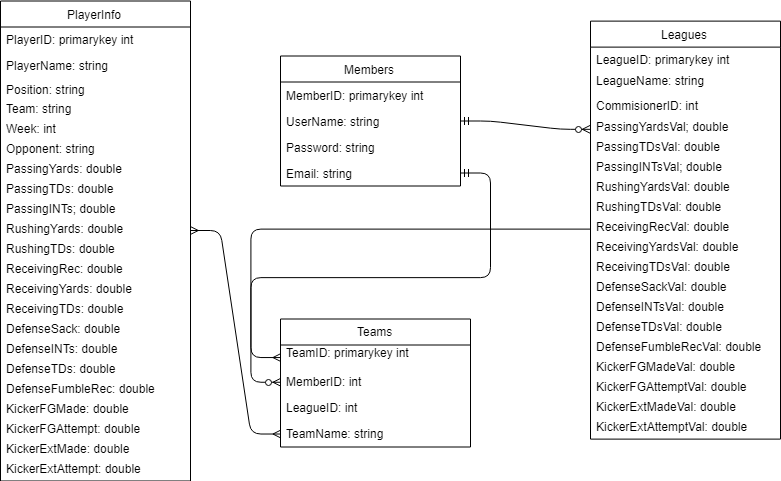

The diagram above was exported from draw.io. Its source (the exported page's mxGraphModel, read from the mxfile embedded in the PNG):
<mxGraphModel dx="1169" dy="552" grid="1" gridSize="10" guides="1" tooltips="1" connect="1" arrows="1" fold="1" page="1" pageScale="1" pageWidth="826" pageHeight="1169" background="#ffffff" math="0" shadow="0">
  <root>
    <mxCell id="0" />
    <mxCell id="1" parent="0" />
    <mxCell id="R66w6XddVPtl5izTUIp4-116" value="PlayerInfo" style="swimlane;fontStyle=0;childLayout=stackLayout;horizontal=1;startSize=26;fillColor=none;horizontalStack=0;resizeParent=1;resizeParentMax=0;resizeLast=0;collapsible=1;marginBottom=0;labelBackgroundColor=none;html=1;" parent="1" vertex="1">
      <mxGeometry x="20" y="478.5" width="190" height="480" as="geometry" />
    </mxCell>
    <mxCell id="R66w6XddVPtl5izTUIp4-117" value="PlayerID: primarykey int" style="text;strokeColor=none;fillColor=none;align=left;verticalAlign=middle;spacingLeft=4;spacingRight=4;overflow=hidden;rotatable=0;points=[[0,0.5],[1,0.5]];portConstraint=eastwest;" parent="R66w6XddVPtl5izTUIp4-116" vertex="1">
      <mxGeometry y="26" width="190" height="26" as="geometry" />
    </mxCell>
    <mxCell id="R66w6XddVPtl5izTUIp4-118" value="PlayerName: string" style="text;strokeColor=none;fillColor=none;align=left;verticalAlign=middle;spacingLeft=4;spacingRight=4;overflow=hidden;rotatable=0;points=[[0,0.5],[1,0.5]];portConstraint=eastwest;" parent="R66w6XddVPtl5izTUIp4-116" vertex="1">
      <mxGeometry y="52" width="190" height="26" as="geometry" />
    </mxCell>
    <mxCell id="R66w6XddVPtl5izTUIp4-119" value="Position: string" style="text;strokeColor=none;fillColor=none;align=left;verticalAlign=middle;spacingLeft=4;spacingRight=4;overflow=hidden;rotatable=0;points=[[0,0.5],[1,0.5]];portConstraint=eastwest;" parent="R66w6XddVPtl5izTUIp4-116" vertex="1">
      <mxGeometry y="78" width="190" height="22" as="geometry" />
    </mxCell>
    <mxCell id="R66w6XddVPtl5izTUIp4-120" value="Team: string&#10;" style="text;strokeColor=none;fillColor=none;align=left;verticalAlign=middle;spacingLeft=4;spacingRight=4;overflow=hidden;rotatable=0;points=[[0,0.5],[1,0.5]];portConstraint=eastwest;labelBackgroundColor=none;" parent="R66w6XddVPtl5izTUIp4-116" vertex="1">
      <mxGeometry y="100" width="190" height="20" as="geometry" />
    </mxCell>
    <mxCell id="R66w6XddVPtl5izTUIp4-121" value="Week: int&#10;" style="text;strokeColor=none;fillColor=none;align=left;verticalAlign=middle;spacingLeft=4;spacingRight=4;overflow=hidden;rotatable=0;points=[[0,0.5],[1,0.5]];portConstraint=eastwest;labelBackgroundColor=none;" parent="R66w6XddVPtl5izTUIp4-116" vertex="1">
      <mxGeometry y="120" width="190" height="20" as="geometry" />
    </mxCell>
    <mxCell id="R66w6XddVPtl5izTUIp4-122" value="Opponent: string&#10;" style="text;strokeColor=none;fillColor=none;align=left;verticalAlign=middle;spacingLeft=4;spacingRight=4;overflow=hidden;rotatable=0;points=[[0,0.5],[1,0.5]];portConstraint=eastwest;labelBackgroundColor=none;" parent="R66w6XddVPtl5izTUIp4-116" vertex="1">
      <mxGeometry y="140" width="190" height="20" as="geometry" />
    </mxCell>
    <mxCell id="R66w6XddVPtl5izTUIp4-123" value="PassingYards: double&#10;" style="text;strokeColor=none;fillColor=none;align=left;verticalAlign=middle;spacingLeft=4;spacingRight=4;overflow=hidden;rotatable=0;points=[[0,0.5],[1,0.5]];portConstraint=eastwest;labelBackgroundColor=none;" parent="R66w6XddVPtl5izTUIp4-116" vertex="1">
      <mxGeometry y="160" width="190" height="20" as="geometry" />
    </mxCell>
    <mxCell id="R66w6XddVPtl5izTUIp4-125" value="PassingTDs: double&#10;" style="text;strokeColor=none;fillColor=none;align=left;verticalAlign=middle;spacingLeft=4;spacingRight=4;overflow=hidden;rotatable=0;points=[[0,0.5],[1,0.5]];portConstraint=eastwest;labelBackgroundColor=none;" parent="R66w6XddVPtl5izTUIp4-116" vertex="1">
      <mxGeometry y="180" width="190" height="20" as="geometry" />
    </mxCell>
    <mxCell id="R66w6XddVPtl5izTUIp4-126" value="PassingINTs; double&#10;" style="text;strokeColor=none;fillColor=none;align=left;verticalAlign=middle;spacingLeft=4;spacingRight=4;overflow=hidden;rotatable=0;points=[[0,0.5],[1,0.5]];portConstraint=eastwest;labelBackgroundColor=none;" parent="R66w6XddVPtl5izTUIp4-116" vertex="1">
      <mxGeometry y="200" width="190" height="20" as="geometry" />
    </mxCell>
    <mxCell id="R66w6XddVPtl5izTUIp4-127" value="RushingYards: double&#10;" style="text;strokeColor=none;fillColor=none;align=left;verticalAlign=middle;spacingLeft=4;spacingRight=4;overflow=hidden;rotatable=0;points=[[0,0.5],[1,0.5]];portConstraint=eastwest;labelBackgroundColor=none;" parent="R66w6XddVPtl5izTUIp4-116" vertex="1">
      <mxGeometry y="220" width="190" height="20" as="geometry" />
    </mxCell>
    <mxCell id="R66w6XddVPtl5izTUIp4-128" value="RushingTDs: double&#10;" style="text;strokeColor=none;fillColor=none;align=left;verticalAlign=middle;spacingLeft=4;spacingRight=4;overflow=hidden;rotatable=0;points=[[0,0.5],[1,0.5]];portConstraint=eastwest;labelBackgroundColor=none;" parent="R66w6XddVPtl5izTUIp4-116" vertex="1">
      <mxGeometry y="240" width="190" height="20" as="geometry" />
    </mxCell>
    <mxCell id="R66w6XddVPtl5izTUIp4-129" value="ReceivingRec: double&#10;" style="text;strokeColor=none;fillColor=none;align=left;verticalAlign=middle;spacingLeft=4;spacingRight=4;overflow=hidden;rotatable=0;points=[[0,0.5],[1,0.5]];portConstraint=eastwest;labelBackgroundColor=none;" parent="R66w6XddVPtl5izTUIp4-116" vertex="1">
      <mxGeometry y="260" width="190" height="20" as="geometry" />
    </mxCell>
    <mxCell id="R66w6XddVPtl5izTUIp4-130" value="ReceivingYards: double&#10;" style="text;strokeColor=none;fillColor=none;align=left;verticalAlign=middle;spacingLeft=4;spacingRight=4;overflow=hidden;rotatable=0;points=[[0,0.5],[1,0.5]];portConstraint=eastwest;labelBackgroundColor=none;" parent="R66w6XddVPtl5izTUIp4-116" vertex="1">
      <mxGeometry y="280" width="190" height="20" as="geometry" />
    </mxCell>
    <mxCell id="R66w6XddVPtl5izTUIp4-131" value="ReceivingTDs: double&#10;" style="text;strokeColor=none;fillColor=none;align=left;verticalAlign=middle;spacingLeft=4;spacingRight=4;overflow=hidden;rotatable=0;points=[[0,0.5],[1,0.5]];portConstraint=eastwest;labelBackgroundColor=none;" parent="R66w6XddVPtl5izTUIp4-116" vertex="1">
      <mxGeometry y="300" width="190" height="20" as="geometry" />
    </mxCell>
    <mxCell id="R66w6XddVPtl5izTUIp4-132" value="DefenseSack: double&#10;" style="text;strokeColor=none;fillColor=none;align=left;verticalAlign=middle;spacingLeft=4;spacingRight=4;overflow=hidden;rotatable=0;points=[[0,0.5],[1,0.5]];portConstraint=eastwest;labelBackgroundColor=none;" parent="R66w6XddVPtl5izTUIp4-116" vertex="1">
      <mxGeometry y="320" width="190" height="20" as="geometry" />
    </mxCell>
    <mxCell id="R66w6XddVPtl5izTUIp4-134" value="DefenseINTs: double&#10;" style="text;strokeColor=none;fillColor=none;align=left;verticalAlign=middle;spacingLeft=4;spacingRight=4;overflow=hidden;rotatable=0;points=[[0,0.5],[1,0.5]];portConstraint=eastwest;labelBackgroundColor=none;" parent="R66w6XddVPtl5izTUIp4-116" vertex="1">
      <mxGeometry y="340" width="190" height="20" as="geometry" />
    </mxCell>
    <mxCell id="UFOc9Y1M0o6m2Imlxs9D-1" value="DefenseTDs: double&#10;" style="text;strokeColor=none;fillColor=none;align=left;verticalAlign=middle;spacingLeft=4;spacingRight=4;overflow=hidden;rotatable=0;points=[[0,0.5],[1,0.5]];portConstraint=eastwest;labelBackgroundColor=none;" vertex="1" parent="R66w6XddVPtl5izTUIp4-116">
      <mxGeometry y="360" width="190" height="20" as="geometry" />
    </mxCell>
    <mxCell id="R66w6XddVPtl5izTUIp4-135" value="DefenseFumbleRec: double&#10;" style="text;strokeColor=none;fillColor=none;align=left;verticalAlign=middle;spacingLeft=4;spacingRight=4;overflow=hidden;rotatable=0;points=[[0,0.5],[1,0.5]];portConstraint=eastwest;labelBackgroundColor=none;" parent="R66w6XddVPtl5izTUIp4-116" vertex="1">
      <mxGeometry y="380" width="190" height="20" as="geometry" />
    </mxCell>
    <mxCell id="PFhg2YaG6B-Br_p1YIEb-2" value="KickerFGMade: double&#10;" style="text;strokeColor=none;fillColor=none;align=left;verticalAlign=middle;spacingLeft=4;spacingRight=4;overflow=hidden;rotatable=0;points=[[0,0.5],[1,0.5]];portConstraint=eastwest;labelBackgroundColor=none;" parent="R66w6XddVPtl5izTUIp4-116" vertex="1">
      <mxGeometry y="400" width="190" height="20" as="geometry" />
    </mxCell>
    <mxCell id="PFhg2YaG6B-Br_p1YIEb-3" value="KickerFGAttempt: double&#10;" style="text;strokeColor=none;fillColor=none;align=left;verticalAlign=middle;spacingLeft=4;spacingRight=4;overflow=hidden;rotatable=0;points=[[0,0.5],[1,0.5]];portConstraint=eastwest;labelBackgroundColor=none;" parent="R66w6XddVPtl5izTUIp4-116" vertex="1">
      <mxGeometry y="420" width="190" height="20" as="geometry" />
    </mxCell>
    <mxCell id="PFhg2YaG6B-Br_p1YIEb-4" value="KickerExtMade: double&#10;" style="text;strokeColor=none;fillColor=none;align=left;verticalAlign=middle;spacingLeft=4;spacingRight=4;overflow=hidden;rotatable=0;points=[[0,0.5],[1,0.5]];portConstraint=eastwest;labelBackgroundColor=none;" parent="R66w6XddVPtl5izTUIp4-116" vertex="1">
      <mxGeometry y="440" width="190" height="20" as="geometry" />
    </mxCell>
    <mxCell id="PFhg2YaG6B-Br_p1YIEb-5" value="KickerExtAttempt: double&#10;" style="text;strokeColor=none;fillColor=none;align=left;verticalAlign=middle;spacingLeft=4;spacingRight=4;overflow=hidden;rotatable=0;points=[[0,0.5],[1,0.5]];portConstraint=eastwest;labelBackgroundColor=none;" parent="R66w6XddVPtl5izTUIp4-116" vertex="1">
      <mxGeometry y="460" width="190" height="20" as="geometry" />
    </mxCell>
    <mxCell id="R66w6XddVPtl5izTUIp4-138" value="Teams" style="swimlane;fontStyle=0;childLayout=stackLayout;horizontal=1;startSize=26;fillColor=none;horizontalStack=0;resizeParent=1;resizeParentMax=0;resizeLast=0;collapsible=1;marginBottom=0;labelBackgroundColor=none;html=1;" parent="1" vertex="1">
      <mxGeometry x="300" y="796.5" width="190" height="128" as="geometry" />
    </mxCell>
    <mxCell id="R66w6XddVPtl5izTUIp4-184" value="TeamID: primarykey int&#10;" style="text;strokeColor=none;fillColor=none;align=left;verticalAlign=middle;spacingLeft=4;spacingRight=4;overflow=hidden;rotatable=0;points=[[0,0.5],[1,0.5]];portConstraint=eastwest;" parent="R66w6XddVPtl5izTUIp4-138" vertex="1">
      <mxGeometry y="26" width="190" height="24" as="geometry" />
    </mxCell>
    <mxCell id="R66w6XddVPtl5izTUIp4-139" value="MemberID: int" style="text;strokeColor=none;fillColor=none;align=left;verticalAlign=middle;spacingLeft=4;spacingRight=4;overflow=hidden;rotatable=0;points=[[0,0.5],[1,0.5]];portConstraint=eastwest;" parent="R66w6XddVPtl5izTUIp4-138" vertex="1">
      <mxGeometry y="50" width="190" height="26" as="geometry" />
    </mxCell>
    <mxCell id="R66w6XddVPtl5izTUIp4-214" value="LeagueID: int" style="text;strokeColor=none;fillColor=none;align=left;verticalAlign=middle;spacingLeft=4;spacingRight=4;overflow=hidden;rotatable=0;points=[[0,0.5],[1,0.5]];portConstraint=eastwest;" parent="R66w6XddVPtl5izTUIp4-138" vertex="1">
      <mxGeometry y="76" width="190" height="26" as="geometry" />
    </mxCell>
    <mxCell id="SV7-cBMV-N_kXGOV6fLH-17" value="TeamName: string" style="text;strokeColor=none;fillColor=none;align=left;verticalAlign=middle;spacingLeft=4;spacingRight=4;overflow=hidden;rotatable=0;points=[[0,0.5],[1,0.5]];portConstraint=eastwest;" parent="R66w6XddVPtl5izTUIp4-138" vertex="1">
      <mxGeometry y="102" width="190" height="26" as="geometry" />
    </mxCell>
    <mxCell id="SV7-cBMV-N_kXGOV6fLH-1" value="Members" style="swimlane;fontStyle=0;childLayout=stackLayout;horizontal=1;startSize=26;fillColor=none;horizontalStack=0;resizeParent=1;resizeParentMax=0;resizeLast=0;collapsible=1;marginBottom=0;labelBackgroundColor=none;html=1;" parent="1" vertex="1">
      <mxGeometry x="300" y="533.5" width="180" height="130" as="geometry" />
    </mxCell>
    <mxCell id="SV7-cBMV-N_kXGOV6fLH-2" value="MemberID: primarykey int" style="text;strokeColor=none;fillColor=none;align=left;verticalAlign=top;spacingLeft=4;spacingRight=4;overflow=hidden;rotatable=0;points=[[0,0.5],[1,0.5]];portConstraint=eastwest;" parent="SV7-cBMV-N_kXGOV6fLH-1" vertex="1">
      <mxGeometry y="26" width="180" height="26" as="geometry" />
    </mxCell>
    <mxCell id="SV7-cBMV-N_kXGOV6fLH-4" value="UserName: string" style="text;strokeColor=none;fillColor=none;align=left;verticalAlign=top;spacingLeft=4;spacingRight=4;overflow=hidden;rotatable=0;points=[[0,0.5],[1,0.5]];portConstraint=eastwest;" parent="SV7-cBMV-N_kXGOV6fLH-1" vertex="1">
      <mxGeometry y="52" width="180" height="26" as="geometry" />
    </mxCell>
    <mxCell id="SV7-cBMV-N_kXGOV6fLH-5" value="Password: string" style="text;strokeColor=none;fillColor=none;align=left;verticalAlign=top;spacingLeft=4;spacingRight=4;overflow=hidden;rotatable=0;points=[[0,0.5],[1,0.5]];portConstraint=eastwest;" parent="SV7-cBMV-N_kXGOV6fLH-1" vertex="1">
      <mxGeometry y="78" width="180" height="26" as="geometry" />
    </mxCell>
    <mxCell id="SV7-cBMV-N_kXGOV6fLH-6" value="Email: string" style="text;strokeColor=none;fillColor=none;align=left;verticalAlign=top;spacingLeft=4;spacingRight=4;overflow=hidden;rotatable=0;points=[[0,0.5],[1,0.5]];portConstraint=eastwest;" parent="SV7-cBMV-N_kXGOV6fLH-1" vertex="1">
      <mxGeometry y="104" width="180" height="26" as="geometry" />
    </mxCell>
    <mxCell id="2EMdofzjmGEBOpYJV1S3-3" value="Leagues" style="swimlane;fontStyle=0;childLayout=stackLayout;horizontal=1;startSize=26;fillColor=none;horizontalStack=0;resizeParent=1;resizeParentMax=0;resizeLast=0;collapsible=1;marginBottom=0;labelBackgroundColor=none;html=1;" parent="1" vertex="1">
      <mxGeometry x="610" y="498.611083984375" width="190" height="418" as="geometry" />
    </mxCell>
    <mxCell id="2EMdofzjmGEBOpYJV1S3-4" value="LeagueID: primarykey int" style="text;strokeColor=none;fillColor=none;align=left;verticalAlign=middle;spacingLeft=4;spacingRight=4;overflow=hidden;rotatable=0;points=[[0,0.5],[1,0.5]];portConstraint=eastwest;" parent="2EMdofzjmGEBOpYJV1S3-3" vertex="1">
      <mxGeometry y="26" width="190" height="26" as="geometry" />
    </mxCell>
    <mxCell id="2EMdofzjmGEBOpYJV1S3-9" value="LeagueName: string&#10;" style="text;strokeColor=none;fillColor=none;align=left;verticalAlign=middle;spacingLeft=4;spacingRight=4;overflow=hidden;rotatable=0;points=[[0,0.5],[1,0.5]];portConstraint=eastwest;labelBackgroundColor=none;" parent="2EMdofzjmGEBOpYJV1S3-3" vertex="1">
      <mxGeometry y="52" width="190" height="20" as="geometry" />
    </mxCell>
    <mxCell id="2EMdofzjmGEBOpYJV1S3-5" value="CommisionerID: int" style="text;strokeColor=none;fillColor=none;align=left;verticalAlign=middle;spacingLeft=4;spacingRight=4;overflow=hidden;rotatable=0;points=[[0,0.5],[1,0.5]];portConstraint=eastwest;" parent="2EMdofzjmGEBOpYJV1S3-3" vertex="1">
      <mxGeometry y="72" width="190" height="26" as="geometry" />
    </mxCell>
    <mxCell id="2EMdofzjmGEBOpYJV1S3-10" value="PassingYardsVal; double&#10;" style="text;strokeColor=none;fillColor=none;align=left;verticalAlign=middle;spacingLeft=4;spacingRight=4;overflow=hidden;rotatable=0;points=[[0,0.5],[1,0.5]];portConstraint=eastwest;labelBackgroundColor=none;" parent="2EMdofzjmGEBOpYJV1S3-3" vertex="1">
      <mxGeometry y="98" width="190" height="20" as="geometry" />
    </mxCell>
    <mxCell id="2EMdofzjmGEBOpYJV1S3-11" value="PassingTDsVal: double&#10;" style="text;strokeColor=none;fillColor=none;align=left;verticalAlign=middle;spacingLeft=4;spacingRight=4;overflow=hidden;rotatable=0;points=[[0,0.5],[1,0.5]];portConstraint=eastwest;labelBackgroundColor=none;" parent="2EMdofzjmGEBOpYJV1S3-3" vertex="1">
      <mxGeometry y="118" width="190" height="20" as="geometry" />
    </mxCell>
    <mxCell id="2EMdofzjmGEBOpYJV1S3-12" value="PassingINTsVal; double&#10;" style="text;strokeColor=none;fillColor=none;align=left;verticalAlign=middle;spacingLeft=4;spacingRight=4;overflow=hidden;rotatable=0;points=[[0,0.5],[1,0.5]];portConstraint=eastwest;labelBackgroundColor=none;" parent="2EMdofzjmGEBOpYJV1S3-3" vertex="1">
      <mxGeometry y="138" width="190" height="20" as="geometry" />
    </mxCell>
    <mxCell id="2EMdofzjmGEBOpYJV1S3-13" value="RushingYardsVal: double&#10;" style="text;strokeColor=none;fillColor=none;align=left;verticalAlign=middle;spacingLeft=4;spacingRight=4;overflow=hidden;rotatable=0;points=[[0,0.5],[1,0.5]];portConstraint=eastwest;labelBackgroundColor=none;" parent="2EMdofzjmGEBOpYJV1S3-3" vertex="1">
      <mxGeometry y="158" width="190" height="20" as="geometry" />
    </mxCell>
    <mxCell id="2EMdofzjmGEBOpYJV1S3-14" value="RushingTDsVal: double&#10;" style="text;strokeColor=none;fillColor=none;align=left;verticalAlign=middle;spacingLeft=4;spacingRight=4;overflow=hidden;rotatable=0;points=[[0,0.5],[1,0.5]];portConstraint=eastwest;labelBackgroundColor=none;" parent="2EMdofzjmGEBOpYJV1S3-3" vertex="1">
      <mxGeometry y="178" width="190" height="20" as="geometry" />
    </mxCell>
    <mxCell id="2EMdofzjmGEBOpYJV1S3-15" value="ReceivingRecVal: double&#10;" style="text;strokeColor=none;fillColor=none;align=left;verticalAlign=middle;spacingLeft=4;spacingRight=4;overflow=hidden;rotatable=0;points=[[0,0.5],[1,0.5]];portConstraint=eastwest;labelBackgroundColor=none;" parent="2EMdofzjmGEBOpYJV1S3-3" vertex="1">
      <mxGeometry y="198" width="190" height="20" as="geometry" />
    </mxCell>
    <mxCell id="2EMdofzjmGEBOpYJV1S3-16" value="ReceivingYardsVal: double&#10;" style="text;strokeColor=none;fillColor=none;align=left;verticalAlign=middle;spacingLeft=4;spacingRight=4;overflow=hidden;rotatable=0;points=[[0,0.5],[1,0.5]];portConstraint=eastwest;labelBackgroundColor=none;" parent="2EMdofzjmGEBOpYJV1S3-3" vertex="1">
      <mxGeometry y="218" width="190" height="20" as="geometry" />
    </mxCell>
    <mxCell id="2EMdofzjmGEBOpYJV1S3-17" value="ReceivingTDsVal: double&#10;" style="text;strokeColor=none;fillColor=none;align=left;verticalAlign=middle;spacingLeft=4;spacingRight=4;overflow=hidden;rotatable=0;points=[[0,0.5],[1,0.5]];portConstraint=eastwest;labelBackgroundColor=none;" parent="2EMdofzjmGEBOpYJV1S3-3" vertex="1">
      <mxGeometry y="238" width="190" height="20" as="geometry" />
    </mxCell>
    <mxCell id="2EMdofzjmGEBOpYJV1S3-18" value="DefenseSackVal: double&#10;" style="text;strokeColor=none;fillColor=none;align=left;verticalAlign=middle;spacingLeft=4;spacingRight=4;overflow=hidden;rotatable=0;points=[[0,0.5],[1,0.5]];portConstraint=eastwest;labelBackgroundColor=none;" parent="2EMdofzjmGEBOpYJV1S3-3" vertex="1">
      <mxGeometry y="258" width="190" height="20" as="geometry" />
    </mxCell>
    <mxCell id="2EMdofzjmGEBOpYJV1S3-20" value="DefenseINTsVal: double&#10;" style="text;strokeColor=none;fillColor=none;align=left;verticalAlign=middle;spacingLeft=4;spacingRight=4;overflow=hidden;rotatable=0;points=[[0,0.5],[1,0.5]];portConstraint=eastwest;labelBackgroundColor=none;" parent="2EMdofzjmGEBOpYJV1S3-3" vertex="1">
      <mxGeometry y="278" width="190" height="20" as="geometry" />
    </mxCell>
    <mxCell id="UFOc9Y1M0o6m2Imlxs9D-2" value="DefenseTDsVal: double&#10;" style="text;strokeColor=none;fillColor=none;align=left;verticalAlign=middle;spacingLeft=4;spacingRight=4;overflow=hidden;rotatable=0;points=[[0,0.5],[1,0.5]];portConstraint=eastwest;labelBackgroundColor=none;" vertex="1" parent="2EMdofzjmGEBOpYJV1S3-3">
      <mxGeometry y="298" width="190" height="20" as="geometry" />
    </mxCell>
    <mxCell id="2EMdofzjmGEBOpYJV1S3-21" value="DefenseFumbleRecVal: double&#10;" style="text;strokeColor=none;fillColor=none;align=left;verticalAlign=middle;spacingLeft=4;spacingRight=4;overflow=hidden;rotatable=0;points=[[0,0.5],[1,0.5]];portConstraint=eastwest;labelBackgroundColor=none;" parent="2EMdofzjmGEBOpYJV1S3-3" vertex="1">
      <mxGeometry y="318" width="190" height="20" as="geometry" />
    </mxCell>
    <mxCell id="PFhg2YaG6B-Br_p1YIEb-6" value="KickerFGMadeVal: double&#10;" style="text;strokeColor=none;fillColor=none;align=left;verticalAlign=middle;spacingLeft=4;spacingRight=4;overflow=hidden;rotatable=0;points=[[0,0.5],[1,0.5]];portConstraint=eastwest;labelBackgroundColor=none;" parent="2EMdofzjmGEBOpYJV1S3-3" vertex="1">
      <mxGeometry y="338" width="190" height="20" as="geometry" />
    </mxCell>
    <mxCell id="PFhg2YaG6B-Br_p1YIEb-7" value="KickerFGAttemptVal: double&#10;" style="text;strokeColor=none;fillColor=none;align=left;verticalAlign=middle;spacingLeft=4;spacingRight=4;overflow=hidden;rotatable=0;points=[[0,0.5],[1,0.5]];portConstraint=eastwest;labelBackgroundColor=none;" parent="2EMdofzjmGEBOpYJV1S3-3" vertex="1">
      <mxGeometry y="358" width="190" height="20" as="geometry" />
    </mxCell>
    <mxCell id="PFhg2YaG6B-Br_p1YIEb-8" value="KickerExtMadeVal: double&#10;" style="text;strokeColor=none;fillColor=none;align=left;verticalAlign=middle;spacingLeft=4;spacingRight=4;overflow=hidden;rotatable=0;points=[[0,0.5],[1,0.5]];portConstraint=eastwest;labelBackgroundColor=none;" parent="2EMdofzjmGEBOpYJV1S3-3" vertex="1">
      <mxGeometry y="378" width="190" height="20" as="geometry" />
    </mxCell>
    <mxCell id="PFhg2YaG6B-Br_p1YIEb-9" value="KickerExtAttemptVal: double&#10;" style="text;strokeColor=none;fillColor=none;align=left;verticalAlign=middle;spacingLeft=4;spacingRight=4;overflow=hidden;rotatable=0;points=[[0,0.5],[1,0.5]];portConstraint=eastwest;labelBackgroundColor=none;" parent="2EMdofzjmGEBOpYJV1S3-3" vertex="1">
      <mxGeometry y="398" width="190" height="20" as="geometry" />
    </mxCell>
    <mxCell id="2EMdofzjmGEBOpYJV1S3-24" value="" style="edgeStyle=entityRelationEdgeStyle;fontSize=12;html=1;endArrow=ERmany;startArrow=ERmany;exitX=1;exitY=0.5;exitDx=0;exitDy=0;entryX=0;entryY=0.5;entryDx=0;entryDy=0;" parent="1" source="R66w6XddVPtl5izTUIp4-127" target="SV7-cBMV-N_kXGOV6fLH-17" edge="1">
      <mxGeometry width="100" height="100" relative="1" as="geometry">
        <mxPoint x="210" y="740" as="sourcePoint" />
        <mxPoint x="310" y="760" as="targetPoint" />
      </mxGeometry>
    </mxCell>
    <mxCell id="2EMdofzjmGEBOpYJV1S3-29" value="" style="edgeStyle=entityRelationEdgeStyle;fontSize=12;html=1;endArrow=ERzeroToMany;startArrow=ERmandOne;entryX=0;entryY=0.5;entryDx=0;entryDy=0;" parent="1" source="SV7-cBMV-N_kXGOV6fLH-6" target="R66w6XddVPtl5izTUIp4-139" edge="1">
      <mxGeometry width="100" height="100" relative="1" as="geometry">
        <mxPoint x="20" y="1070" as="sourcePoint" />
        <mxPoint x="120" y="970" as="targetPoint" />
      </mxGeometry>
    </mxCell>
    <mxCell id="2EMdofzjmGEBOpYJV1S3-33" value="" style="edgeStyle=entityRelationEdgeStyle;fontSize=12;html=1;endArrow=ERzeroToMany;startArrow=ERmandOne;entryX=0;entryY=0.5;entryDx=0;entryDy=0;" parent="1" source="SV7-cBMV-N_kXGOV6fLH-4" target="2EMdofzjmGEBOpYJV1S3-10" edge="1">
      <mxGeometry width="100" height="100" relative="1" as="geometry">
        <mxPoint x="498" y="503" as="sourcePoint" />
        <mxPoint x="660" y="898.5" as="targetPoint" />
      </mxGeometry>
    </mxCell>
    <mxCell id="2EMdofzjmGEBOpYJV1S3-36" value="" style="edgeStyle=entityRelationEdgeStyle;fontSize=12;html=1;endArrow=ERmany;entryX=0;entryY=0.5;entryDx=0;entryDy=0;" parent="1" source="2EMdofzjmGEBOpYJV1S3-15" target="R66w6XddVPtl5izTUIp4-184" edge="1">
      <mxGeometry width="100" height="100" relative="1" as="geometry">
        <mxPoint x="580" y="1010" as="sourcePoint" />
        <mxPoint x="500" y="759.5" as="targetPoint" />
      </mxGeometry>
    </mxCell>
  </root>
</mxGraphModel>